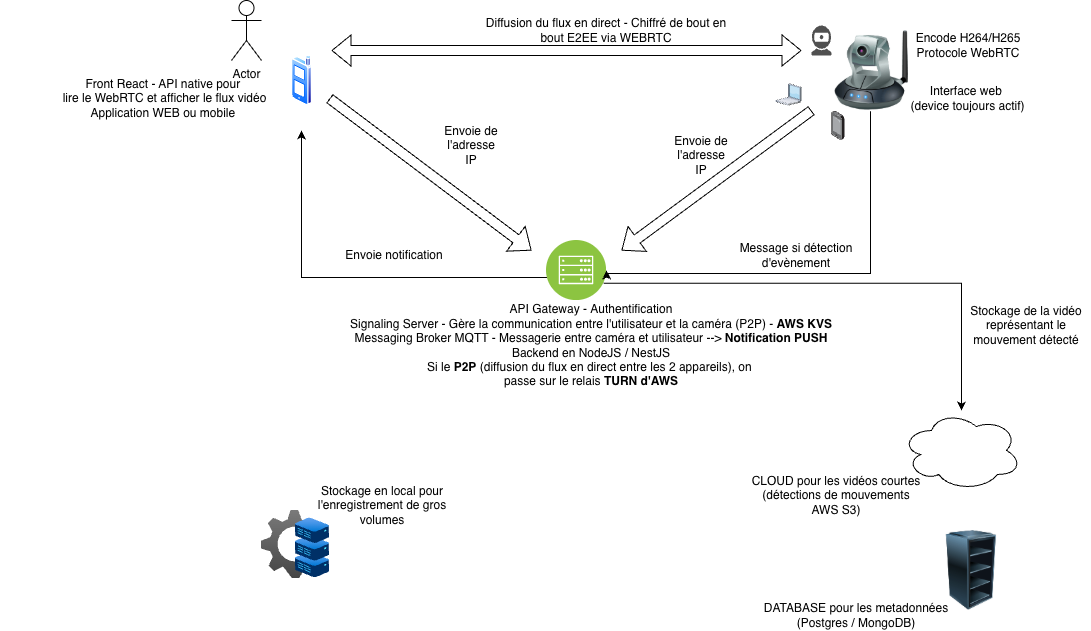

The diagram above was exported from draw.io. Its source (the exported page's mxGraphModel, read from the mxfile embedded in the PNG):
<mxGraphModel dx="2282" dy="812" grid="1" gridSize="10" guides="1" tooltips="1" connect="1" arrows="1" fold="1" page="1" pageScale="1" pageWidth="827" pageHeight="1169" math="0" shadow="0">
  <root>
    <mxCell id="0" />
    <mxCell id="1" parent="0" />
    <mxCell id="c8o2PauWYYPnWXDoMsbk-1" parent="1" style="shape=umlActor;verticalLabelPosition=bottom;verticalAlign=top;html=1;outlineConnect=0;" value="Actor" vertex="1">
      <mxGeometry height="60" width="30" x="20" y="10" as="geometry" />
    </mxCell>
    <mxCell id="c8o2PauWYYPnWXDoMsbk-2" parent="1" style="image;aspect=fixed;perimeter=ellipsePerimeter;html=1;align=center;shadow=0;dashed=0;spacingTop=3;image=img/lib/active_directory/cell_phone.svg;" value="" vertex="1">
      <mxGeometry height="50" width="21" x="80" y="65" as="geometry" />
    </mxCell>
    <mxCell id="c8o2PauWYYPnWXDoMsbk-3" parent="1" style="image;html=1;image=img/lib/clip_art/computers/Server_Rack_Empty_128x128.png" value="" vertex="1">
      <mxGeometry height="80" width="80" x="720" y="540" as="geometry" />
    </mxCell>
    <mxCell id="c8o2PauWYYPnWXDoMsbk-4" parent="1" style="image;html=1;image=img/lib/clip_art/networking/Ip_Camera_128x128.png" value="" vertex="1">
      <mxGeometry height="80" width="80" x="620" y="40" as="geometry" />
    </mxCell>
    <mxCell id="c8o2PauWYYPnWXDoMsbk-9" parent="1" style="text;html=1;whiteSpace=wrap;strokeColor=none;fillColor=none;align=center;verticalAlign=middle;rounded=0;" value="API Gateway -&amp;nbsp;&lt;span style=&quot;background-color: transparent; color: light-dark(rgb(0, 0, 0), rgb(255, 255, 255));&quot;&gt;Authentification&lt;/span&gt;&lt;div&gt;Signaling Server - Gère la communication entre l'utilisateur et la caméra (P2P) - &lt;b&gt;AWS KVS&lt;/b&gt;&lt;/div&gt;&lt;div&gt;Messaging Broker MQTT - Messagerie entre caméra et utilisateur --&amp;gt; &lt;b&gt;Notification PUSH&lt;/b&gt;&lt;/div&gt;&lt;div&gt;Backend en NodeJS / NestJS&lt;/div&gt;&lt;div&gt;Si le &lt;b&gt;P2P&lt;/b&gt; (diffusion du flux en direct entre les 2 appareils), on&amp;nbsp;&lt;/div&gt;&lt;div&gt;passe sur le relais &lt;b&gt;TURN d'AWS&lt;/b&gt;&lt;/div&gt;" vertex="1">
      <mxGeometry height="170" width="500.5" x="129.5" y="270" as="geometry" />
    </mxCell>
    <mxCell id="c8o2PauWYYPnWXDoMsbk-12" parent="1" style="text;html=1;whiteSpace=wrap;strokeColor=none;fillColor=none;align=center;verticalAlign=middle;rounded=0;" value="Encode H264/H265&lt;div&gt;Protocole WebRTC&lt;/div&gt;" vertex="1">
      <mxGeometry height="50" width="140" x="687" y="30" as="geometry" />
    </mxCell>
    <mxCell id="c8o2PauWYYPnWXDoMsbk-26" edge="1" parent="1" style="edgeStyle=orthogonalEdgeStyle;rounded=0;orthogonalLoop=1;jettySize=auto;html=1;exitX=0;exitY=0.25;exitDx=0;exitDy=0;">
      <mxGeometry relative="1" as="geometry">
        <mxPoint x="346.95430827595555" y="287.01806797245865" as="sourcePoint" />
        <mxPoint x="90" y="140" as="targetPoint" />
      </mxGeometry>
    </mxCell>
    <mxCell id="WQM_YZ5vtUDMtm4CXnXl-1" edge="1" parent="1" source="c8o2PauWYYPnWXDoMsbk-14" style="edgeStyle=orthogonalEdgeStyle;rounded=0;orthogonalLoop=1;jettySize=auto;html=1;exitX=1;exitY=0.75;exitDx=0;exitDy=0;" target="c8o2PauWYYPnWXDoMsbk-15">
      <mxGeometry relative="1" as="geometry" />
    </mxCell>
    <mxCell id="c8o2PauWYYPnWXDoMsbk-14" parent="1" style="image;aspect=fixed;perimeter=ellipsePerimeter;html=1;align=center;shadow=0;dashed=0;fontColor=#4277BB;labelBackgroundColor=default;fontSize=12;spacingTop=3;image=img/lib/ibm/infrastructure/mobile_backend.svg;" value="" vertex="1">
      <mxGeometry height="60" width="60" x="335" y="250" as="geometry" />
    </mxCell>
    <mxCell id="c8o2PauWYYPnWXDoMsbk-16" parent="1" style="text;html=1;whiteSpace=wrap;strokeColor=none;fillColor=none;align=center;verticalAlign=middle;rounded=0;" value="DATABASE pour les metadonnées&lt;div&gt;(Postgres / MongoDB)&lt;/div&gt;" vertex="1">
      <mxGeometry height="30" width="230" x="530" y="610" as="geometry" />
    </mxCell>
    <mxCell id="c8o2PauWYYPnWXDoMsbk-15" parent="1" style="ellipse;shape=cloud;whiteSpace=wrap;html=1;" value="" vertex="1">
      <mxGeometry height="80" width="120" x="690" y="420" as="geometry" />
    </mxCell>
    <mxCell id="c8o2PauWYYPnWXDoMsbk-19" parent="1" style="text;html=1;whiteSpace=wrap;strokeColor=none;fillColor=none;align=center;verticalAlign=middle;rounded=0;" value="Front React - API native pour&amp;nbsp;&lt;div&gt;lire le WebRTC et a&lt;span style=&quot;background-color: transparent; color: light-dark(rgb(0, 0, 0), rgb(255, 255, 255));&quot;&gt;fficher le flux vidéo&lt;/span&gt;&lt;/div&gt;&lt;div&gt;&lt;span style=&quot;background-color: transparent; color: light-dark(rgb(0, 0, 0), rgb(255, 255, 255));&quot;&gt;Application WEB ou mobile&amp;nbsp;&lt;/span&gt;&lt;/div&gt;" vertex="1">
      <mxGeometry height="30" width="329" x="-211" y="93" as="geometry" />
    </mxCell>
    <mxCell id="c8o2PauWYYPnWXDoMsbk-22" parent="1" style="text;html=1;whiteSpace=wrap;strokeColor=none;fillColor=none;align=center;verticalAlign=middle;rounded=0;" value="Diffusion du flux en direct - Chiffré de bout en bout E2EE via WEBRTC" vertex="1">
      <mxGeometry height="30" width="250" x="270" y="25" as="geometry" />
    </mxCell>
    <mxCell id="c8o2PauWYYPnWXDoMsbk-23" edge="1" parent="1" style="edgeStyle=orthogonalEdgeStyle;rounded=0;orthogonalLoop=1;jettySize=auto;html=1;entryX=1;entryY=0.5;entryDx=0;entryDy=0;" target="c8o2PauWYYPnWXDoMsbk-14">
      <mxGeometry relative="1" as="geometry">
        <Array as="points">
          <mxPoint x="659" y="283" />
          <mxPoint x="395" y="283" />
        </Array>
        <mxPoint x="659" y="120.73" as="sourcePoint" />
        <mxPoint x="450" y="280" as="targetPoint" />
      </mxGeometry>
    </mxCell>
    <mxCell id="c8o2PauWYYPnWXDoMsbk-24" parent="1" style="text;html=1;whiteSpace=wrap;strokeColor=none;fillColor=none;align=center;verticalAlign=middle;rounded=0;" value="Message si détection d'evènement" vertex="1">
      <mxGeometry height="30" width="170" x="500" y="250" as="geometry" />
    </mxCell>
    <mxCell id="c8o2PauWYYPnWXDoMsbk-27" parent="1" style="text;html=1;whiteSpace=wrap;strokeColor=none;fillColor=none;align=center;verticalAlign=middle;rounded=0;" value="Envoie notification" vertex="1">
      <mxGeometry height="30" width="146" x="110" y="250" as="geometry" />
    </mxCell>
    <mxCell id="c8o2PauWYYPnWXDoMsbk-28" parent="1" style="text;html=1;whiteSpace=wrap;strokeColor=none;fillColor=none;align=center;verticalAlign=middle;rounded=0;" value="CLOUD pour les vidéos courtes (détections de mouvements&lt;br&gt;AWS S3)" vertex="1">
      <mxGeometry height="30" width="190" x="530" y="490" as="geometry" />
    </mxCell>
    <mxCell id="yTlhQNlHuGp_kRvxD6AI-1" parent="1" style="image;aspect=fixed;html=1;points=[];align=center;fontSize=12;image=img/lib/azure2/other/Defender_CM_Local_Manager.svg;" value="" vertex="1">
      <mxGeometry height="68" width="68" x="50" y="520" as="geometry" />
    </mxCell>
    <mxCell id="yTlhQNlHuGp_kRvxD6AI-2" parent="1" style="text;html=1;whiteSpace=wrap;strokeColor=none;fillColor=none;align=center;verticalAlign=middle;rounded=0;" value="Stockage en local pour l'enregistrement de gros volumes" vertex="1">
      <mxGeometry height="30" width="140" x="101" y="500" as="geometry" />
    </mxCell>
    <mxCell id="yTlhQNlHuGp_kRvxD6AI-3" parent="1" style="text;html=1;whiteSpace=wrap;strokeColor=none;fillColor=none;align=center;verticalAlign=middle;rounded=0;" value="&lt;span style=&quot;background-color: transparent; color: light-dark(rgb(0, 0, 0), rgb(255, 255, 255));&quot;&gt;Interface web&amp;nbsp;&lt;/span&gt;&lt;div&gt;(device toujours actif)&lt;/div&gt;" vertex="1">
      <mxGeometry height="30" width="163" x="675.5" y="93" as="geometry" />
    </mxCell>
    <mxCell id="yTlhQNlHuGp_kRvxD6AI-6" parent="1" style="image;points=[];aspect=fixed;html=1;align=center;shadow=0;dashed=0;image=img/lib/allied_telesis/computer_and_terminals/Smartphone.svg;" value="" vertex="1">
      <mxGeometry height="29.27" width="13.41" x="620" y="120.72999999999999" as="geometry" />
    </mxCell>
    <mxCell id="yTlhQNlHuGp_kRvxD6AI-7" parent="1" style="verticalLabelPosition=bottom;sketch=0;aspect=fixed;html=1;verticalAlign=top;strokeColor=none;align=center;outlineConnect=0;shape=mxgraph.citrix.laptop_1;" value="" vertex="1">
      <mxGeometry height="22" width="26" x="564" y="93" as="geometry" />
    </mxCell>
    <mxCell id="yTlhQNlHuGp_kRvxD6AI-8" parent="1" style="sketch=0;pointerEvents=1;shadow=0;dashed=0;html=1;strokeColor=none;fillColor=#505050;labelPosition=center;verticalLabelPosition=bottom;verticalAlign=top;outlineConnect=0;align=center;shape=mxgraph.office.devices.webcam;" value="" vertex="1">
      <mxGeometry height="30" width="20" x="600" y="35" as="geometry" />
    </mxCell>
    <mxCell id="WQM_YZ5vtUDMtm4CXnXl-2" parent="1" style="text;html=1;whiteSpace=wrap;strokeColor=none;fillColor=none;align=center;verticalAlign=middle;rounded=0;" value="Stockage de la vidéo représentant le mouvement détecté" vertex="1">
      <mxGeometry height="30" width="130" x="750" y="320" as="geometry" />
    </mxCell>
    <mxCell id="WQM_YZ5vtUDMtm4CXnXl-4" edge="1" parent="1" source="c8o2PauWYYPnWXDoMsbk-19" style="shape=flexArrow;endArrow=classic;html=1;rounded=0;exitX=1;exitY=0.5;exitDx=0;exitDy=0;" value="">
      <mxGeometry height="50" relative="1" width="50" as="geometry">
        <mxPoint x="150" y="160" as="sourcePoint" />
        <mxPoint x="320" y="260" as="targetPoint" />
      </mxGeometry>
    </mxCell>
    <mxCell id="WQM_YZ5vtUDMtm4CXnXl-6" edge="1" parent="1" style="shape=flexArrow;endArrow=classic;html=1;rounded=0;" value="">
      <mxGeometry height="50" relative="1" width="50" as="geometry">
        <mxPoint x="600" y="120" as="sourcePoint" />
        <mxPoint x="410" y="260" as="targetPoint" />
      </mxGeometry>
    </mxCell>
    <mxCell id="WQM_YZ5vtUDMtm4CXnXl-8" edge="1" parent="1" style="shape=flexArrow;endArrow=classic;startArrow=classic;html=1;rounded=0;" value="">
      <mxGeometry height="100" relative="1" width="100" as="geometry">
        <mxPoint x="120" y="60" as="sourcePoint" />
        <mxPoint x="590" y="60" as="targetPoint" />
      </mxGeometry>
    </mxCell>
    <mxCell id="WQM_YZ5vtUDMtm4CXnXl-9" parent="1" style="text;html=1;whiteSpace=wrap;strokeColor=none;fillColor=none;align=center;verticalAlign=middle;rounded=0;" value="Envoie de l'adresse IP" vertex="1">
      <mxGeometry height="30" width="60" x="230" y="140" as="geometry" />
    </mxCell>
    <mxCell id="WQM_YZ5vtUDMtm4CXnXl-10" parent="1" style="text;html=1;whiteSpace=wrap;strokeColor=none;fillColor=none;align=center;verticalAlign=middle;rounded=0;" value="Envoie de l'adresse IP" vertex="1">
      <mxGeometry height="30" width="60" x="460" y="150" as="geometry" />
    </mxCell>
  </root>
</mxGraphModel>